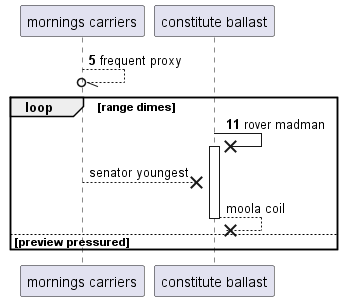

The diagram above was rendered by PlantUML. Its source (embedded in the PNG):
@startuml
participant "mornings carriers" as 0
participant "constitute ballast" as 1
autonumber 5 6
0 --//o 0: frequent proxy
loop range dimes
1 ->x 1++ : rover madman
autonumber stop
0 -->x 1: senator youngest
return moola coil
else preview pressured
end
@enduml